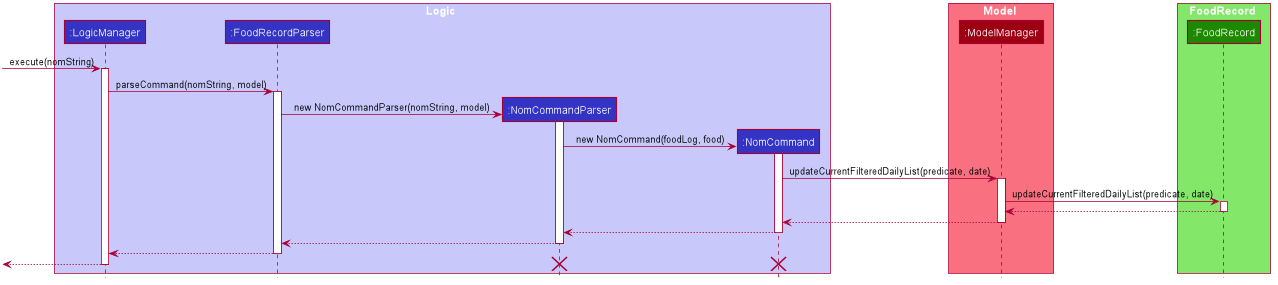

The diagram above was rendered by PlantUML. Its source (embedded in the PNG):
@startuml








skinparam BackgroundColor #FFFFFFF

skinparam Shadowing false

skinparam Class {
    FontColor #FFFFFF
    BorderThickness 1
    BorderColor #FFFFFF
    StereotypeFontColor #FFFFFF
    FontName Arial
}

skinparam Actor {
    BorderColor #000000
    Color #000000
    FontName Arial
}

skinparam Sequence {
    MessageAlign center
    BoxFontSize 15
    BoxPadding 0
    BoxFontColor #FFFFFF
    FontName Arial
}

skinparam Participant {
    FontColor #FFFFFFF
    Padding 20
}

skinparam MinClassWidth 50
skinparam ParticipantPadding 10
skinparam Shadowing false
skinparam DefaultTextAlignment center
skinparam packageStyle Rectangle

hide footbox
hide members
hide circle

box Logic #C8C8FA
participant ":LogicManager" as LogicManager #3333C4
participant ":FoodRecordParser" as FoodRecordParser #3333C4
participant ":NomCommandParser" as NomCommandParser #3333C4
participant ":NomCommand" as NomCommand #3333C4
end box

box Model #F97181
participant ":ModelManager" as ModelManager #9D0012
end box

box FoodRecord #83E769
participant ":FoodRecord" as FoodRecord #1D8900
end box

[-> LogicManager : execute(nomString)
activate LogicManager

LogicManager -> FoodRecordParser : parseCommand(nomString, model)
activate FoodRecordParser

create NomCommandParser
FoodRecordParser -> NomCommandParser : new NomCommandParser(nomString, model)
activate NomCommandParser

create NomCommand
NomCommandParser -> NomCommand : new NomCommand(foodLog, food)
activate NomCommand

NomCommand -> ModelManager : updateCurrentFilteredDailyList(predicate, date)
activate ModelManager

ModelManager -> FoodRecord : updateCurrentFilteredDailyList(predicate, date)
activate FoodRecord

FoodRecord --> ModelManager
deactivate FoodRecord

ModelManager --> NomCommand
deactivate ModelManager

NomCommand --> NomCommandParser
deactivate NomCommand

NomCommandParser --> FoodRecordParser
deactivate NomCommandParser

FoodRecordParser --> LogicManager
deactivate FoodRecordParser

[<--LogicManager
deactivate LogicManager

destroy NomCommand
destroy NomCommandParser
@enduml